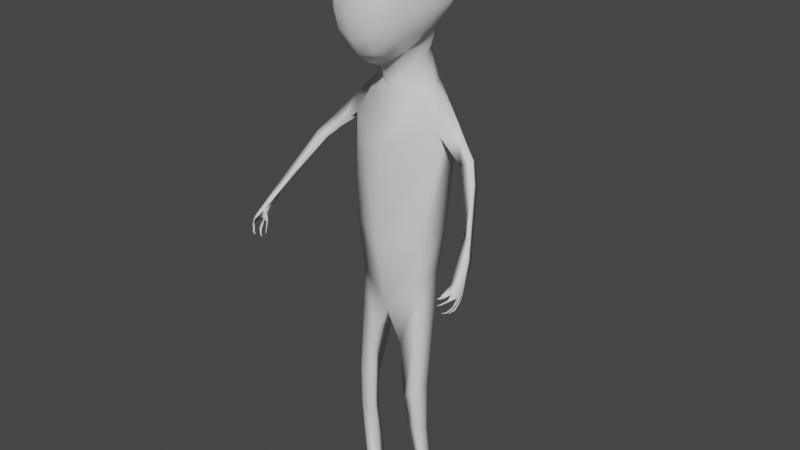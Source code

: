 # Source: Lowpolyface.blend  (saved by Blender 2.82.7; exported with 4.5.12 LTS)
import bpy
from mathutils import Matrix  # noqa: F401  (used for matrix-valued properties, if any)

bpy.ops.wm.read_factory_settings(use_empty=True)
scene = bpy.context.scene
scene.name = 'Scene'

# ---- collections
col_collection = bpy.data.collections.new('Collection'); scene.collection.children.link(col_collection)

# ---- world
world_world = bpy.data.worlds.new('World'); scene.world = world_world
world_world.use_nodes = True; world_world.node_tree.nodes.clear()
_N = world_world.node_tree.nodes; _L = world_world.node_tree.links
n0 = _N.new('ShaderNodeOutputWorld'); n0.name = 'World Output'; n0.location = (300, 300)
n1 = _N.new('ShaderNodeBackground'); n1.name = 'Background'; n1.location = (10, 300)
n1.inputs[0].default_value = (0.05088, 0.05088, 0.05088, 1.0)
_L.new(n1.outputs[0], n0.inputs[0])
n0.is_active_output = True
world_world.color = (0.05088, 0.05088, 0.05088)
world_world.use_sun_shadow = False
world_world.sun_shadow_jitter_overblur = 0.0

# ---- meshes
me_roundcube = bpy.data.meshes.new('Roundcube')
me_roundcube.from_pydata([(0.12, 0.05491, -0.0155), (0.0738, 0.07541, -0.04637), (0.0, 0.1107, -0.05381), (0.1295, 0.09154, 0.02328), (0.07876, 0.135, 0.01489), (0.0, 0.1613, 0.006401), (0.1347, 0.1192, 0.0865), (0.07959, 0.1658, 0.07778), (0.0, 0.1881, 0.07033), (0.1292, 0.1204, 0.1526), (0.07667, 0.1628, 0.1491), (0.0, 0.1794, 0.1445), (0.0, -0.1867, -0.1157), (0.04716, -0.1801, -0.1011), (0.0, -0.2223, -0.01343), (0.05498, -0.2124, -0.005311), (0.0, -0.2251, 0.03904), (0.05607, -0.2144, 0.04146), (0.0, -0.2193, 0.09156), (0.05702, -0.1883, 0.1382), (0.07866, -0.1696, -0.07066), (0.09251, -0.1324, -0.07017), (0.113, -0.06614, -0.0578), (0.1264, 0.002979, -0.02606), (0.0865, -0.1881, 0.01005), (0.1139, -0.1253, -0.00684), (0.1354, -0.05579, 0.003533), (0.1452, 0.02252, 0.02155), (0.08694, -0.1873, 0.05068), (0.1222, -0.1112, 0.06555), (0.1436, -0.03525, 0.07779), (0.1502, 0.04869, 0.08735), (0.08829, -0.1796, 0.08744), (0.1198, -0.09403, 0.1359), (0.1392, -0.01936, 0.1478), (0.1421, 0.05489, 0.1539), (0.05072, -0.1388, -0.1218), (0.0, -0.146, -0.1456), (0.0614, -0.06724, -0.1217), (0.0, -0.0939, -0.1664), (0.08871, 0.01126, -0.07119), (0.1193, 0.1058, 0.2002), (0.07376, 0.124, 0.2116), (0.0, 0.1327, 0.215), (0.121, 0.05307, 0.2084), (0.07621, 0.05551, 0.2499), (0.0, 0.06045, 0.2584), (0.1184, -0.009781, 0.207), (0.06927, -0.01624, 0.2476), (0.0, -0.01632, 0.2669), (0.1037, -0.0824, 0.1933), (0.06326, -0.09031, 0.2306), (0.0, -0.09194, 0.2466), (0.09007, -0.1335, 0.1771), (0.05687, -0.1504, 0.194), (0.0, -0.1544, 0.2027), (0.0, -0.2119, -0.06479), (0.05243, -0.2022, -0.04979), (0.08829, -0.176, -0.02426), (0.0, -0.1962, 0.1458), (0.05668, -0.2085, 0.08905), (0.09452, -0.1545, 0.1303), (0.05219, 0.0515, -0.1397), (0.0, 0.0798, -0.1369), (0.04961, -0.04706, -0.1764), (0.0, -0.0721, -0.2292), (0.06496, 0.005516, -0.1503), (0.07433, 0.06158, -0.2285), (0.0, 0.08623, -0.2357), (0.07386, -0.03669, -0.2332), (0.09638, 0.009714, -0.2251), (0.1391, 0.06311, -0.3457), (0.0, 0.1096, -0.3671), (0.1479, -0.03121, -0.3511), (0.0, -0.1065, -0.3938), (0.1819, 0.005169, -0.3146), (0.2336, 0.01544, -0.4166), (0.1176, 0.04452, -0.6461), (0.2194, -0.03076, -0.4171), (0.1208, -0.06858, -0.6542), (0.2492, -0.01939, -0.3921), (0.0, -0.1223, -0.6743), (0.0, 0.0921, -0.6459), (0.1044, 0.02705, -0.8003), (0.1031, -0.05937, -0.8192), (0.0, -0.08512, -0.9111), (0.0, 0.06153, -0.8525), (0.1106, 0.005786, -0.902), (0.1041, -0.06018, -0.9077), (0.04932, -0.07732, -1.023), (0.04957, -0.0006385, -1.02), (0.1196, -0.03825, -1.163), (0.105, -0.08103, -1.172), (0.05847, -0.07434, -1.208), (0.08041, -0.02465, -1.208), (0.0, -0.04719, -0.91), (0.0, 0.02536, -0.9556), (0.1235, -0.04273, -1.314), (0.1098, -0.07363, -1.314), (0.06849, -0.06307, -1.325), (0.08496, -0.02646, -1.323), (0.1188, -0.009415, -1.527), (0.1127, -0.04992, -1.544), (0.08715, -0.03154, -1.542), (0.08729, 0.003367, -1.533), (0.1197, -0.01635, -1.58), (0.08544, -0.01634, -1.59), (0.1173, -0.09262, -1.582), (0.0848, -0.09501, -1.592), (0.1028, -0.1217, -1.583), (0.07745, -0.1064, -1.586), (0.1063, -0.09842, -1.571), (0.08841, -0.08474, -1.567), (0.2717, -0.02694, -0.4679), (0.2442, -0.05409, -0.4414), (0.2801, -0.05588, -0.4342), (0.3484, -0.1499, -0.6131), (0.3434, -0.2268, -0.6464), (0.3494, -0.167, -0.5939), (0.3681, -0.2117, -0.6742), (0.3706, -0.2328, -0.6716), (0.3595, -0.2459, -0.6606), (0.3642, -0.2044, -0.6907), (0.3548, -0.2003, -0.684), (0.3568, -0.2133, -0.7115), (0.354, -0.2097, -0.712), (0.3621, -0.2339, -0.7112), (0.3609, -0.2284, -0.716), (0.3668, -0.246, -0.7002), (0.368, -0.2519, -0.6966), (0.3621, -0.2541, -0.677), (0.3583, -0.2601, -0.6735), (0.342, -0.2723, -0.6654), (0.3504, -0.2682, -0.6662), (0.356, -0.2401, -0.6673), (0.3546, -0.2533, -0.6739), (0.3654, -0.225, -0.676), (0.3621, -0.2251, -0.6766), (0.3636, -0.245, -0.6941), (0.3601, -0.2151, -0.6913), (0.3563, -0.2311, -0.7124), (0.356, -0.208, -0.6971), (0.3537, -0.2126, -0.7104), (0.3454, -0.2499, -0.6604), (0.342, -0.2681, -0.6631), (0.3021, -0.1155, -0.5378), (0.3357, -0.2793, -0.6692), (0.34, -0.2773, -0.6694), (0.3359, -0.2776, -0.6675), (0.3485, -0.2708, -0.6855), (0.3465, -0.2738, -0.6824), (0.3452, -0.2684, -0.6823), (0.3364, -0.2781, -0.6909), (0.3358, -0.2792, -0.6889), (0.3359, -0.2753, -0.688), (0.3578, -0.2619, -0.711), (0.3577, -0.2646, -0.7076), (0.3554, -0.2607, -0.7065), (0.346, -0.2686, -0.7141), (0.3458, -0.2699, -0.7117), (0.3453, -0.2672, -0.7113), (0.3501, -0.2444, -0.7218), (0.3493, -0.2402, -0.7247), (0.3466, -0.2422, -0.7211), (0.3394, -0.249, -0.7251), (0.3389, -0.2465, -0.7272), (0.3383, -0.2474, -0.7244), (0.351, -0.2202, -0.722), (0.35, -0.2175, -0.7227), (0.3498, -0.2183, -0.7198), (0.3476, -0.2256, -0.7271), (0.3465, -0.2237, -0.7274), (0.3467, -0.2234, -0.7253)], [(120, 136), (136, 137)], [(0, 1, 4, 3), (1, 2, 5, 4), (3, 4, 7, 6), (4, 5, 8, 7), (6, 7, 10, 9), (7, 8, 11, 10), (9, 10, 42, 41), (10, 11, 43, 42), (12, 13, 57, 56), (13, 20, 58, 57), (14, 15, 17, 16), (15, 24, 28, 17), (17, 28, 32, 60), (59, 19, 54, 55), (19, 61, 53, 54), (20, 21, 25, 58), (21, 22, 26, 25), (22, 23, 27, 26), (23, 0, 3, 27), (25, 26, 30, 29), (26, 27, 31, 30), (27, 3, 6, 31), (25, 29, 28, 24, 58), (29, 30, 34, 33), (30, 31, 35, 34), (31, 6, 9, 35), (61, 33, 50, 53), (33, 34, 47, 50), (34, 35, 44, 47), (35, 9, 41, 44), (20, 13, 36, 21), (13, 12, 37, 36), (21, 36, 38, 22), (36, 37, 39, 38), (22, 38, 40, 23), (23, 40, 1, 0), (41, 42, 45, 44), (42, 43, 46, 45), (44, 45, 48, 47), (45, 46, 49, 48), (47, 48, 51, 50), (48, 49, 52, 51), (50, 51, 54, 53), (51, 52, 55, 54), (16, 17, 60, 18), (15, 14, 56, 57), (24, 15, 57, 58), (18, 60, 19, 59), (29, 33, 61, 32, 28), (60, 32, 61, 19), (38, 39, 65, 64), (1, 40, 66, 62), (40, 38, 64, 66), (2, 1, 62, 63), (62, 66, 70, 67), (64, 65, 69), (66, 64, 69, 70), (63, 62, 67, 68), (67, 70, 75, 71), (69, 65, 74, 73), (70, 69, 73, 75), (68, 67, 71, 72), (71, 75, 80, 76), (73, 74, 81, 79), (75, 73, 78, 80), (72, 71, 77, 82), (71, 76, 78, 73), (71, 73, 79, 77), (77, 79, 84, 83), (82, 77, 83, 86), (79, 81, 85, 84), (83, 84, 88, 87), (86, 83, 87, 90), (84, 85, 89, 88), (87, 88, 92, 91), (90, 87, 91, 94), (88, 89, 93, 92), (85, 90, 89), (94, 93, 89, 90), (90, 85, 95, 96), (86, 90, 96), (94, 91, 97, 100), (91, 92, 98, 97), (92, 93, 99, 98), (93, 94, 100, 99), (97, 98, 102, 101), (98, 99, 103, 102), (99, 100, 104, 103), (100, 97, 101, 104), (104, 101, 105, 106), (106, 105, 107, 108), (102, 105, 101), (105, 102, 107), (104, 106, 103), (103, 106, 110, 112), (108, 107, 109, 110), (110, 109, 111, 112), (102, 111, 107), (110, 106, 108), (109, 107, 111), (112, 111, 102), (103, 112, 102), (78, 76, 113, 114), (76, 80, 115, 113), (80, 78, 114, 115), (113, 115, 118, 116), (118, 119, 116), (119, 122, 116), (120, 119, 118), (120, 118, 121), (118, 117, 121), (122, 123, 116), (117, 116, 123), (123, 122, 124, 125), (122, 119, 126, 127), (119, 120, 129, 128), (120, 121, 131, 130), (121, 117, 132, 133), (131, 135, 151, 150), (131, 121, 134, 135), (130, 135, 134, 120), (129, 120, 137, 138), (128, 138, 137, 119), (138, 128, 155, 157), (140, 139, 122, 127), (126, 119, 139, 140), (126, 140, 163, 161), (142, 141, 123, 125), (124, 122, 141, 142), (124, 142, 169, 167), (132, 117, 143, 144), (144, 133, 147, 148), (133, 144, 143, 121), (139, 141, 122), (137, 139, 119), (134, 137, 120), (134, 121, 143), (123, 141, 139, 137, 134, 143, 117), (118, 145, 117), (117, 145, 116), (114, 113, 145), (115, 114, 145), (118, 115, 145), (116, 145, 113), (147, 146, 148), (132, 144, 148, 146), (133, 132, 146, 147), (150, 151, 154, 153), (135, 130, 149, 151), (130, 131, 150, 149), (152, 153, 154), (151, 149, 152, 154), (149, 150, 153, 152), (157, 155, 158, 160), (129, 138, 157, 156), (128, 129, 156, 155), (158, 159, 160), (156, 157, 160, 159), (155, 156, 159, 158), (161, 163, 166, 164), (140, 127, 162, 163), (127, 126, 161, 162), (165, 164, 166), (163, 162, 165, 166), (162, 161, 164, 165), (167, 169, 172, 170), (142, 125, 168, 169), (125, 124, 167, 168), (171, 170, 172), (169, 168, 171, 172), (168, 167, 170, 171)])
me_roundcube.polygons.foreach_set('use_smooth', [True] * 171)
_ca = me_roundcube.color_attributes.new('Col', 'BYTE_COLOR', 'CORNER')
_ca.data.foreach_set('color', [1.0, 1.0, 1.0, 1.0, 1.0, 1.0, 1.0, 1.0, 1.0, 1.0, 1.0, 1.0, 1.0, 1.0, 1.0, 1.0, 1.0, 1.0, 1.0, 1.0, 1.0, 1.0, 1.0, 1.0, 1.0, 1.0, 1.0, 1.0, 1.0, 1.0, 1.0, 1.0, 1.0, 1.0, 1.0, 1.0, 1.0, 1.0, 1.0, 1.0, 1.0, 1.0, 1.0, 1.0, 1.0, 1.0, 1.0, 1.0, 1.0, 1.0, 1.0, 1.0, 1.0, 1.0, 1.0, 1.0, 1.0, 1.0, 1.0, 1.0, 1.0, 1.0, 1.0, 1.0, 1.0, 1.0, 1.0, 1.0, 1.0, 1.0, 1.0, 1.0, 1.0, 1.0, 1.0, 1.0, 1.0, 1.0, 1.0, 1.0, 1.0, 1.0, 1.0, 1.0, 1.0, 1.0, 1.0, 1.0, 1.0, 1.0, 1.0, 1.0, 1.0, 1.0, 1.0, 1.0, 1.0, 1.0, 1.0, 1.0, 1.0, 1.0, 1.0, 1.0, 1.0, 1.0, 1.0, 1.0, 1.0, 1.0, 1.0, 1.0, 1.0, 1.0, 1.0, 1.0, 1.0, 1.0, 1.0, 1.0, 1.0, 1.0, 1.0, 1.0, 1.0, 1.0, 1.0, 1.0, 1.0, 1.0, 1.0, 1.0, 1.0, 1.0, 1.0, 1.0, 1.0, 1.0, 1.0, 1.0, 1.0, 1.0, 1.0, 1.0, 1.0, 1.0, 1.0, 1.0, 1.0, 1.0, 1.0, 1.0, 1.0, 1.0, 1.0, 1.0, 1.0, 1.0, 1.0, 1.0, 1.0, 1.0, 1.0, 1.0, 1.0, 1.0, 1.0, 1.0, 1.0, 1.0, 1.0, 1.0, 1.0, 1.0, 1.0, 1.0, 1.0, 1.0, 1.0, 1.0, 1.0, 1.0, 1.0, 1.0, 1.0, 1.0, 1.0, 1.0, 1.0, 1.0, 1.0, 1.0, 1.0, 1.0, 1.0, 1.0, 1.0, 1.0, 1.0, 1.0, 1.0, 1.0, 1.0, 1.0, 1.0, 1.0, 1.0, 1.0, 1.0, 1.0, 1.0, 1.0, 1.0, 1.0, 1.0, 1.0, 1.0, 1.0, 1.0, 1.0, 1.0, 1.0, 1.0, 1.0, 1.0, 1.0, 1.0, 1.0, 1.0, 1.0, 1.0, 1.0, 1.0, 1.0, 1.0, 1.0, 1.0, 1.0, 1.0, 1.0, 1.0, 1.0, 1.0, 1.0, 1.0, 1.0, 1.0, 1.0, 1.0, 1.0, 1.0, 1.0, 1.0, 1.0, 1.0, 1.0, 1.0, 1.0, 1.0, 1.0, 1.0, 1.0, 1.0, 1.0, 1.0, 1.0, 1.0, 1.0, 1.0, 1.0, 1.0, 1.0, 1.0, 1.0, 1.0, 1.0, 1.0, 1.0, 1.0, 1.0, 1.0, 1.0, 1.0, 1.0, 1.0, 1.0, 1.0, 1.0, 1.0, 1.0, 1.0, 1.0, 1.0, 1.0, 1.0, 1.0, 1.0, 1.0, 1.0, 1.0, 1.0, 1.0, 1.0, 1.0, 1.0, 1.0, 1.0, 1.0, 1.0, 1.0, 1.0, 1.0, 1.0, 1.0, 1.0, 1.0, 1.0, 1.0, 1.0, 1.0, 1.0, 1.0, 1.0, 1.0, 1.0, 1.0, 1.0, 1.0, 1.0, 1.0, 1.0, 1.0, 1.0, 1.0, 1.0, 1.0, 1.0, 1.0, 1.0, 1.0, 1.0, 1.0, 1.0, 1.0, 1.0, 1.0, 1.0, 1.0, 1.0, 1.0, 1.0, 1.0, 1.0, 1.0, 1.0, 1.0, 1.0, 1.0, 1.0, 1.0, 1.0, 1.0, 1.0, 1.0, 1.0, 1.0, 1.0, 1.0, 1.0, 1.0, 1.0, 1.0, 1.0, 1.0, 1.0, 1.0, 1.0, 1.0, 1.0, 1.0, 1.0, 1.0, 1.0, 1.0, 1.0, 1.0, 1.0, 1.0, 1.0, 1.0, 1.0, 1.0, 1.0, 1.0, 1.0, 1.0, 1.0, 1.0, 1.0, 1.0, 1.0, 1.0, 1.0, 1.0, 1.0, 1.0, 1.0, 1.0, 1.0, 1.0, 1.0, 1.0, 1.0, 1.0, 1.0, 1.0, 1.0, 1.0, 1.0, 1.0, 1.0, 1.0, 1.0, 1.0, 1.0, 1.0, 1.0, 1.0, 1.0, 1.0, 1.0, 1.0, 1.0, 1.0, 1.0, 1.0, 1.0, 1.0, 1.0, 1.0, 1.0, 1.0, 1.0, 1.0, 1.0, 1.0, 1.0, 1.0, 1.0, 1.0, 1.0, 1.0, 1.0, 1.0, 1.0, 1.0, 1.0, 1.0, 1.0, 1.0, 1.0, 1.0, 1.0, 1.0, 1.0, 1.0, 1.0, 1.0, 1.0, 1.0, 1.0, 1.0, 1.0, 1.0, 1.0, 1.0, 1.0, 1.0, 1.0, 1.0, 1.0, 1.0, 1.0, 1.0, 1.0, 1.0, 1.0, 1.0, 1.0, 1.0, 1.0, 1.0, 1.0, 1.0, 1.0, 1.0, 1.0, 1.0, 1.0, 1.0, 1.0, 1.0, 1.0, 1.0, 1.0, 1.0, 1.0, 1.0, 1.0, 1.0, 1.0, 1.0, 1.0, 1.0, 1.0, 1.0, 1.0, 1.0, 1.0, 1.0, 1.0, 1.0, 1.0, 1.0, 1.0, 1.0, 1.0, 1.0, 1.0, 1.0, 1.0, 1.0, 1.0, 1.0, 1.0, 1.0, 1.0, 1.0, 1.0, 1.0, 1.0, 1.0, 1.0, 1.0, 1.0, 1.0, 1.0, 1.0, 1.0, 1.0, 1.0, 1.0, 1.0, 1.0, 1.0, 1.0, 1.0, 1.0, 1.0, 1.0, 1.0, 1.0, 1.0, 1.0, 1.0, 1.0, 1.0, 1.0, 1.0, 1.0, 1.0, 1.0, 1.0, 1.0, 1.0, 1.0, 1.0, 1.0, 1.0, 1.0, 1.0, 1.0, 1.0, 1.0, 1.0, 1.0, 1.0, 1.0, 1.0, 1.0, 1.0, 1.0, 1.0, 1.0, 1.0, 1.0, 1.0, 1.0, 1.0, 1.0, 1.0, 1.0, 1.0, 1.0, 1.0, 1.0, 1.0, 1.0, 1.0, 1.0, 1.0, 1.0, 1.0, 1.0, 1.0, 1.0, 1.0, 1.0, 1.0, 1.0, 1.0, 1.0, 1.0, 1.0, 1.0, 1.0, 1.0, 1.0, 1.0, 1.0, 1.0, 1.0, 1.0, 1.0, 1.0, 1.0, 1.0, 1.0, 1.0, 1.0, 1.0, 1.0, 1.0, 1.0, 1.0, 1.0, 1.0, 1.0, 1.0, 1.0, 1.0, 1.0, 1.0, 1.0, 1.0, 1.0, 1.0, 1.0, 1.0, 1.0, 1.0, 1.0, 1.0, 1.0, 1.0, 1.0, 1.0, 1.0, 1.0, 1.0, 1.0, 1.0, 1.0, 1.0, 1.0, 1.0, 1.0, 1.0, 1.0, 1.0, 1.0, 1.0, 1.0, 1.0, 1.0, 1.0, 1.0, 1.0, 1.0, 1.0, 1.0, 1.0, 1.0, 1.0, 1.0, 1.0, 1.0, 1.0, 1.0, 1.0, 1.0, 1.0, 1.0, 1.0, 1.0, 1.0, 1.0, 1.0, 1.0, 1.0, 1.0, 1.0, 1.0, 1.0, 1.0, 1.0, 1.0, 1.0, 1.0, 1.0, 1.0, 1.0, 1.0, 1.0, 1.0, 1.0, 1.0, 1.0, 1.0, 1.0, 1.0, 1.0, 1.0, 1.0, 1.0, 1.0, 1.0, 1.0, 1.0, 1.0, 1.0, 1.0, 1.0, 1.0, 1.0, 1.0, 1.0, 1.0, 1.0, 1.0, 1.0, 1.0, 1.0, 1.0, 1.0, 1.0, 1.0, 1.0, 1.0, 1.0, 1.0, 1.0, 1.0, 1.0, 1.0, 1.0, 1.0, 1.0, 1.0, 1.0, 1.0, 1.0, 1.0, 1.0, 1.0, 1.0, 1.0, 1.0, 1.0, 1.0, 1.0, 1.0, 1.0, 1.0, 1.0, 1.0, 1.0, 1.0, 1.0, 1.0, 1.0, 1.0, 1.0, 1.0, 1.0, 1.0, 1.0, 1.0, 1.0, 1.0, 1.0, 1.0, 1.0, 1.0, 1.0, 1.0, 1.0, 1.0, 1.0, 1.0, 1.0, 1.0, 1.0, 1.0, 1.0, 1.0, 1.0, 1.0, 1.0, 1.0, 1.0, 1.0, 1.0, 1.0, 1.0, 1.0, 1.0, 1.0, 1.0, 1.0, 1.0, 1.0, 1.0, 1.0, 1.0, 1.0, 1.0, 1.0, 1.0, 1.0, 1.0, 1.0, 1.0, 1.0, 1.0, 1.0, 1.0, 1.0, 1.0, 1.0, 1.0, 1.0, 1.0, 1.0, 1.0, 1.0, 1.0, 1.0, 1.0, 1.0, 1.0, 1.0, 1.0, 1.0, 1.0, 1.0, 1.0, 1.0, 1.0, 1.0, 1.0, 1.0, 1.0, 1.0, 1.0, 1.0, 1.0, 1.0, 1.0, 1.0, 1.0, 1.0, 1.0, 1.0, 1.0, 1.0, 1.0, 1.0, 1.0, 1.0, 1.0, 1.0, 1.0, 1.0, 1.0, 1.0, 1.0, 1.0, 1.0, 1.0, 1.0, 1.0, 1.0, 1.0, 1.0, 1.0, 1.0, 1.0, 1.0, 1.0, 1.0, 1.0, 1.0, 1.0, 1.0, 1.0, 1.0, 1.0, 1.0, 1.0, 1.0, 1.0, 1.0, 1.0, 1.0, 1.0, 1.0, 1.0, 1.0, 1.0, 1.0, 1.0, 1.0, 1.0, 1.0, 1.0, 1.0, 1.0, 1.0, 1.0, 1.0, 1.0, 1.0, 1.0, 1.0, 1.0, 1.0, 1.0, 1.0, 1.0, 1.0, 1.0, 1.0, 1.0, 1.0, 1.0, 1.0, 1.0, 1.0, 1.0, 1.0, 1.0, 1.0, 1.0, 1.0, 1.0, 1.0, 1.0, 1.0, 1.0, 1.0, 1.0, 1.0, 1.0, 1.0, 1.0, 1.0, 1.0, 1.0, 1.0, 1.0, 1.0, 1.0, 1.0, 1.0, 1.0, 1.0, 1.0, 1.0, 1.0, 1.0, 1.0, 1.0, 1.0, 1.0, 1.0, 1.0, 1.0, 1.0, 1.0, 1.0, 1.0, 1.0, 1.0, 1.0, 1.0, 1.0, 1.0, 1.0, 1.0, 1.0, 1.0, 1.0, 1.0, 1.0, 1.0, 1.0, 1.0, 1.0, 1.0, 1.0, 1.0, 1.0, 1.0, 1.0, 1.0, 1.0, 1.0, 1.0, 1.0, 1.0, 1.0, 1.0, 1.0, 1.0, 1.0, 1.0, 1.0, 1.0, 1.0, 1.0, 1.0, 1.0, 1.0, 1.0, 1.0, 1.0, 1.0, 1.0, 1.0, 1.0, 1.0, 1.0, 1.0, 1.0, 1.0, 1.0, 1.0, 1.0, 1.0, 1.0, 1.0, 1.0, 1.0, 1.0, 1.0, 1.0, 1.0, 1.0, 1.0, 1.0, 1.0, 1.0, 1.0, 1.0, 1.0, 1.0, 1.0, 1.0, 1.0, 1.0, 1.0, 1.0, 1.0, 1.0, 1.0, 1.0, 1.0, 1.0, 1.0, 1.0, 1.0, 1.0, 1.0, 1.0, 1.0, 1.0, 1.0, 1.0, 1.0, 1.0, 1.0, 1.0, 1.0, 1.0, 1.0, 1.0, 1.0, 1.0, 1.0, 1.0, 1.0, 1.0, 1.0, 1.0, 1.0, 1.0, 1.0, 1.0, 1.0, 1.0, 1.0, 1.0, 1.0, 1.0, 1.0, 1.0, 1.0, 1.0, 1.0, 1.0, 1.0, 1.0, 1.0, 1.0, 1.0, 1.0, 1.0, 1.0, 1.0, 1.0, 1.0, 1.0, 1.0, 1.0, 1.0, 1.0, 1.0, 1.0, 1.0, 1.0, 1.0, 1.0, 1.0, 1.0, 1.0, 1.0, 1.0, 1.0, 1.0, 1.0, 1.0, 1.0, 1.0, 1.0, 1.0, 1.0, 1.0, 1.0, 1.0, 1.0, 1.0, 1.0, 1.0, 1.0, 1.0, 1.0, 1.0, 1.0, 1.0, 1.0, 1.0, 1.0, 1.0, 1.0, 1.0, 1.0, 1.0, 1.0, 1.0, 1.0, 1.0, 1.0, 1.0, 1.0, 1.0, 1.0, 1.0, 1.0, 1.0, 1.0, 1.0, 1.0, 1.0, 1.0, 1.0, 1.0, 1.0, 1.0, 1.0, 1.0, 1.0, 1.0, 1.0, 1.0, 1.0, 1.0, 1.0, 1.0, 1.0, 1.0, 1.0, 1.0, 1.0, 1.0, 1.0, 1.0, 1.0, 1.0, 1.0, 1.0, 1.0, 1.0, 1.0, 1.0, 1.0, 1.0, 1.0, 1.0, 1.0, 1.0, 1.0, 1.0, 1.0, 1.0, 1.0, 1.0, 1.0, 1.0, 1.0, 1.0, 1.0, 1.0, 1.0, 1.0, 1.0, 1.0, 1.0, 1.0, 1.0, 1.0, 1.0, 1.0, 1.0, 1.0, 1.0, 1.0, 1.0, 1.0, 1.0, 1.0, 1.0, 1.0, 1.0, 1.0, 1.0, 1.0, 1.0, 1.0, 1.0, 1.0, 1.0, 1.0, 1.0, 1.0, 1.0, 1.0, 1.0, 1.0, 1.0, 1.0, 1.0, 1.0, 1.0, 1.0, 1.0, 1.0, 1.0, 1.0, 1.0, 1.0, 1.0, 1.0, 1.0, 1.0, 1.0, 1.0, 1.0, 1.0, 1.0, 1.0, 1.0, 1.0, 1.0, 1.0, 1.0, 1.0, 1.0, 1.0, 1.0, 1.0, 1.0, 1.0, 1.0, 1.0, 1.0, 1.0, 1.0, 1.0, 1.0, 1.0, 1.0, 1.0, 1.0, 1.0, 1.0, 1.0, 1.0, 1.0, 1.0, 1.0, 1.0, 1.0, 1.0, 1.0, 1.0, 1.0, 1.0, 1.0, 1.0, 1.0, 1.0, 1.0, 1.0, 1.0, 1.0, 1.0, 1.0, 1.0, 1.0, 1.0, 1.0, 1.0, 1.0, 1.0, 1.0, 1.0, 1.0, 1.0, 1.0, 1.0, 1.0, 1.0, 1.0, 1.0, 1.0, 1.0, 1.0, 1.0, 1.0, 1.0, 1.0, 1.0, 1.0, 1.0, 1.0, 1.0, 1.0, 1.0, 1.0, 1.0, 1.0, 1.0, 1.0, 1.0, 1.0, 1.0, 1.0, 1.0, 1.0, 1.0, 1.0, 1.0, 1.0, 1.0, 1.0, 1.0, 1.0, 1.0, 1.0, 1.0, 1.0, 1.0, 1.0, 1.0, 1.0, 1.0, 1.0, 1.0, 1.0, 1.0, 1.0, 1.0, 1.0, 1.0, 1.0, 1.0, 1.0, 1.0, 1.0, 1.0, 1.0, 1.0, 1.0, 1.0, 1.0, 1.0, 1.0, 1.0, 1.0, 1.0, 1.0, 1.0, 1.0, 1.0, 1.0, 1.0, 1.0, 1.0, 1.0, 1.0, 1.0, 1.0, 1.0, 1.0, 1.0, 1.0, 1.0, 1.0, 1.0, 1.0, 1.0, 1.0, 1.0, 1.0, 1.0, 1.0, 1.0, 1.0, 1.0, 1.0, 1.0, 1.0, 1.0, 1.0, 1.0, 1.0, 1.0, 1.0, 1.0, 1.0, 1.0, 1.0, 1.0, 1.0, 1.0, 1.0, 1.0, 1.0, 1.0, 1.0, 1.0, 1.0, 1.0, 1.0, 1.0, 1.0, 1.0, 1.0, 1.0, 1.0, 1.0, 1.0, 1.0, 1.0, 1.0, 1.0, 1.0, 1.0, 1.0, 1.0, 1.0, 1.0, 1.0, 1.0, 1.0, 1.0, 1.0, 1.0, 1.0, 1.0, 1.0, 1.0, 1.0, 1.0, 1.0, 1.0, 1.0, 1.0, 1.0, 1.0, 1.0, 1.0, 1.0, 1.0, 1.0, 1.0, 1.0, 1.0, 1.0, 1.0, 1.0, 1.0, 1.0, 1.0, 1.0, 1.0, 1.0, 1.0, 1.0, 1.0, 1.0, 1.0, 1.0, 1.0, 1.0, 1.0, 1.0, 1.0, 1.0, 1.0, 1.0, 1.0, 1.0, 1.0, 1.0, 1.0, 1.0, 1.0, 1.0, 1.0, 1.0, 1.0, 1.0, 1.0, 1.0, 1.0, 1.0, 1.0, 1.0, 1.0, 1.0, 1.0, 1.0, 1.0, 1.0, 1.0, 1.0, 1.0, 1.0, 1.0, 1.0, 1.0, 1.0, 1.0, 1.0, 1.0, 1.0, 1.0, 1.0, 1.0, 1.0, 1.0, 1.0, 1.0, 1.0, 1.0, 1.0, 1.0, 1.0, 1.0, 1.0, 1.0, 1.0, 1.0, 1.0, 1.0, 1.0, 1.0, 1.0, 1.0, 1.0, 1.0, 1.0, 1.0, 1.0, 1.0, 1.0, 1.0, 1.0, 1.0, 1.0, 1.0, 1.0, 1.0, 1.0, 1.0, 1.0, 1.0, 1.0, 1.0, 1.0, 1.0, 1.0, 1.0, 1.0, 1.0, 1.0, 1.0, 1.0, 1.0, 1.0, 1.0, 1.0, 1.0, 1.0, 1.0, 1.0, 1.0, 1.0, 1.0, 1.0, 1.0, 1.0, 1.0, 1.0, 1.0, 1.0, 1.0, 1.0, 1.0, 1.0, 1.0, 1.0, 1.0, 1.0, 1.0, 1.0, 1.0, 1.0, 1.0, 1.0, 1.0, 1.0, 1.0, 1.0, 1.0, 1.0, 1.0, 1.0, 1.0, 1.0, 1.0, 1.0, 1.0, 1.0, 1.0, 1.0, 1.0, 1.0, 1.0, 1.0, 1.0, 1.0, 1.0, 1.0, 1.0, 1.0, 1.0, 1.0, 1.0, 1.0, 1.0, 1.0, 1.0, 1.0, 1.0, 1.0, 1.0, 1.0, 1.0, 1.0, 1.0, 1.0, 1.0, 1.0, 1.0, 1.0, 1.0, 1.0, 1.0, 1.0, 1.0, 1.0, 1.0, 1.0, 1.0, 1.0, 1.0, 1.0, 1.0, 1.0, 1.0, 1.0, 1.0, 1.0, 1.0, 1.0, 1.0, 1.0, 1.0, 1.0, 1.0, 1.0, 1.0, 1.0, 1.0, 1.0, 1.0, 1.0, 1.0, 1.0, 1.0, 1.0, 1.0, 1.0, 1.0, 1.0, 1.0, 1.0, 1.0, 1.0, 1.0, 1.0, 1.0, 1.0, 1.0, 1.0, 1.0, 1.0, 1.0, 1.0, 1.0, 1.0, 1.0, 1.0, 1.0, 1.0, 1.0, 1.0, 1.0, 1.0, 1.0, 1.0, 1.0, 1.0, 1.0, 1.0, 1.0, 1.0, 1.0, 1.0, 1.0, 1.0, 1.0, 1.0, 1.0, 1.0, 1.0, 1.0, 1.0, 1.0, 1.0, 1.0, 1.0, 1.0, 1.0, 1.0, 1.0, 1.0, 1.0, 1.0, 1.0, 1.0, 1.0, 1.0, 1.0, 1.0, 1.0, 1.0, 1.0, 1.0, 1.0, 1.0, 1.0, 1.0, 1.0, 1.0, 1.0, 1.0, 1.0, 1.0, 1.0, 1.0, 1.0, 1.0, 1.0, 1.0, 1.0, 1.0, 1.0, 1.0, 1.0, 1.0, 1.0, 1.0, 1.0, 1.0, 1.0, 1.0, 1.0, 1.0, 1.0, 1.0, 1.0, 1.0, 1.0, 1.0, 1.0, 1.0, 1.0, 1.0, 1.0, 1.0, 1.0, 1.0, 1.0, 1.0, 1.0, 1.0, 1.0, 1.0, 1.0, 1.0, 1.0, 1.0, 1.0, 1.0, 1.0, 1.0, 1.0, 1.0, 1.0, 1.0, 1.0, 1.0, 1.0, 1.0, 1.0, 1.0, 1.0, 1.0, 1.0, 1.0, 1.0, 1.0, 1.0, 1.0, 1.0, 1.0, 1.0, 1.0, 1.0, 1.0, 1.0, 1.0, 1.0, 1.0, 1.0, 1.0, 1.0, 1.0, 1.0, 1.0, 1.0, 1.0, 1.0, 1.0, 1.0, 1.0, 1.0, 1.0, 1.0, 1.0, 1.0, 1.0, 1.0, 1.0, 1.0, 1.0, 1.0, 1.0, 1.0, 1.0, 1.0, 1.0, 1.0, 1.0, 1.0, 1.0, 1.0, 1.0, 1.0, 1.0, 1.0, 1.0, 1.0, 1.0, 1.0, 1.0, 1.0, 1.0, 1.0, 1.0, 1.0, 1.0, 1.0, 1.0, 1.0, 1.0, 1.0, 1.0, 1.0, 1.0, 1.0, 1.0, 1.0, 1.0, 1.0, 1.0, 1.0, 1.0, 1.0, 1.0, 1.0, 1.0, 1.0, 1.0, 1.0, 1.0, 1.0, 1.0, 1.0, 1.0, 1.0, 1.0, 1.0, 1.0, 1.0, 1.0, 1.0, 1.0, 1.0, 1.0, 1.0, 1.0, 1.0, 1.0, 1.0, 1.0, 1.0, 1.0, 1.0, 1.0, 1.0, 1.0, 1.0, 1.0, 1.0, 1.0, 1.0, 1.0, 1.0, 1.0, 1.0, 1.0, 1.0, 1.0, 1.0, 1.0, 1.0, 1.0, 1.0, 1.0, 1.0, 1.0, 1.0, 1.0, 1.0, 1.0, 1.0, 1.0, 1.0, 1.0, 1.0, 1.0, 1.0, 1.0, 1.0, 1.0, 1.0, 1.0, 1.0, 1.0, 1.0, 1.0, 1.0, 1.0, 1.0, 1.0, 1.0, 1.0, 1.0, 1.0, 1.0, 1.0, 1.0, 1.0, 1.0, 1.0, 1.0, 1.0, 1.0, 1.0, 1.0, 1.0, 1.0, 1.0, 1.0, 1.0, 1.0, 1.0, 1.0, 1.0, 1.0, 1.0, 1.0, 1.0, 1.0, 1.0, 1.0, 1.0, 1.0, 1.0, 1.0, 1.0, 1.0, 1.0, 1.0, 1.0, 1.0, 1.0, 1.0, 1.0, 1.0, 1.0, 1.0, 1.0, 1.0, 1.0, 1.0, 1.0, 1.0, 1.0, 1.0, 1.0, 1.0, 1.0, 1.0, 1.0, 1.0, 1.0, 1.0, 1.0, 1.0, 1.0, 1.0, 1.0, 1.0, 1.0, 1.0, 1.0, 1.0, 1.0, 1.0, 1.0, 1.0, 1.0, 1.0, 1.0, 1.0, 1.0, 1.0, 1.0, 1.0, 1.0, 1.0, 1.0, 1.0, 1.0, 1.0, 1.0, 1.0, 1.0, 1.0, 1.0, 1.0, 1.0, 1.0, 1.0, 1.0, 1.0, 1.0, 1.0, 1.0, 1.0, 1.0, 1.0, 1.0, 1.0, 1.0, 1.0, 1.0, 1.0, 1.0, 1.0, 1.0, 1.0, 1.0, 1.0, 1.0, 1.0, 1.0, 1.0, 1.0, 1.0, 1.0, 1.0, 1.0, 1.0, 1.0, 1.0, 1.0, 1.0, 1.0, 1.0, 1.0, 1.0, 1.0, 1.0, 1.0, 1.0, 1.0, 1.0, 1.0, 1.0, 1.0, 1.0, 1.0, 1.0, 1.0, 1.0, 1.0, 1.0, 1.0, 1.0, 1.0, 1.0, 1.0, 1.0, 1.0, 1.0, 1.0, 1.0, 1.0, 1.0, 1.0, 1.0, 1.0, 1.0, 1.0, 1.0, 1.0, 1.0, 1.0, 1.0, 1.0, 1.0, 1.0, 1.0, 1.0, 1.0, 1.0, 1.0, 1.0, 1.0, 1.0, 1.0, 1.0, 1.0, 1.0, 1.0, 1.0, 1.0, 1.0, 1.0, 1.0, 1.0, 1.0, 1.0, 1.0, 1.0, 1.0, 1.0, 1.0, 1.0, 1.0, 1.0, 1.0, 1.0, 1.0, 1.0, 1.0, 1.0, 1.0, 1.0, 1.0, 1.0, 1.0, 1.0, 1.0, 1.0, 1.0, 1.0, 1.0, 1.0, 1.0, 1.0, 1.0, 1.0, 1.0, 1.0, 1.0, 1.0, 1.0, 1.0, 1.0, 1.0, 1.0, 1.0, 1.0, 1.0, 1.0, 1.0, 1.0, 1.0, 1.0, 1.0, 1.0, 1.0, 1.0, 1.0, 1.0, 1.0, 1.0, 1.0, 1.0, 1.0, 1.0, 1.0, 1.0, 1.0, 1.0, 1.0, 1.0, 1.0, 1.0, 1.0, 1.0, 1.0, 1.0, 1.0, 1.0, 1.0, 1.0, 1.0, 1.0, 1.0, 1.0, 1.0, 1.0, 1.0, 1.0, 1.0, 1.0, 1.0, 1.0, 1.0, 1.0, 1.0, 1.0, 1.0, 1.0, 1.0, 1.0, 1.0, 1.0, 1.0, 1.0, 1.0, 1.0, 1.0, 1.0, 1.0, 1.0, 1.0, 1.0, 1.0, 1.0, 1.0, 1.0, 1.0, 1.0, 1.0, 1.0, 1.0, 1.0, 1.0, 1.0, 1.0, 1.0, 1.0, 1.0, 1.0, 1.0, 1.0, 1.0, 1.0, 1.0, 1.0, 1.0, 1.0, 1.0, 1.0, 1.0, 1.0, 1.0, 1.0, 1.0, 1.0, 1.0, 1.0, 1.0, 1.0, 1.0, 1.0, 1.0, 1.0, 1.0, 1.0, 1.0, 1.0, 1.0, 1.0, 1.0, 1.0, 1.0, 1.0, 1.0, 1.0, 1.0, 1.0, 1.0, 1.0, 1.0, 1.0, 1.0, 1.0, 1.0, 1.0, 1.0, 1.0, 1.0, 1.0, 1.0, 1.0, 1.0, 1.0, 1.0, 1.0, 1.0, 1.0, 1.0, 1.0, 1.0, 1.0, 1.0, 1.0, 1.0, 1.0, 1.0, 1.0, 1.0, 1.0, 1.0, 1.0, 1.0, 1.0, 1.0, 1.0, 1.0, 1.0, 1.0, 1.0, 1.0, 1.0, 1.0, 1.0, 1.0, 1.0, 1.0, 1.0, 1.0, 1.0, 1.0, 1.0, 1.0, 1.0, 1.0, 1.0, 1.0, 1.0, 1.0, 1.0, 1.0, 1.0, 1.0, 1.0, 1.0, 1.0, 1.0, 1.0, 1.0, 1.0, 1.0, 1.0, 1.0, 1.0, 1.0, 1.0, 1.0, 1.0, 1.0, 1.0, 1.0, 1.0, 1.0, 1.0, 1.0, 1.0, 1.0, 1.0, 1.0, 1.0, 1.0, 1.0, 1.0, 1.0, 1.0, 1.0, 1.0, 1.0, 1.0, 1.0, 1.0, 1.0, 1.0, 1.0, 1.0, 1.0, 1.0, 1.0, 1.0, 1.0, 1.0, 1.0, 1.0, 1.0, 1.0, 1.0, 1.0, 1.0, 1.0, 1.0, 1.0, 1.0, 1.0, 1.0, 1.0, 1.0, 1.0, 1.0, 1.0, 1.0, 1.0, 1.0, 1.0, 1.0, 1.0, 1.0, 1.0, 1.0, 1.0, 1.0, 1.0, 1.0, 1.0, 1.0, 1.0, 1.0, 1.0, 1.0, 1.0, 1.0, 1.0, 1.0, 1.0, 1.0, 1.0, 1.0, 1.0, 1.0, 1.0, 1.0, 1.0, 1.0, 1.0, 1.0, 1.0, 1.0, 1.0, 1.0, 1.0, 1.0, 1.0, 1.0, 1.0, 1.0, 1.0, 1.0, 1.0, 1.0, 1.0, 1.0, 1.0, 1.0, 1.0, 1.0, 1.0, 1.0, 1.0, 1.0, 1.0, 1.0, 1.0, 1.0, 1.0, 1.0, 1.0, 1.0, 1.0, 1.0, 1.0, 1.0])
me_roundcube.use_remesh_fix_poles = True
me_roundcube.use_remesh_preserve_attributes = False
me_roundcube.use_mirror_vertex_groups = False
me_roundcube.update()
arm_armature = bpy.data.armatures.new('Armature')  # bones are not reproduced

# ---- objects
ob_roundcube = bpy.data.objects.new('Roundcube', me_roundcube)
ob_armature = bpy.data.objects.new('Armature', arm_armature)

# ---- transforms, parenting, visibility, modifiers, constraints
ob_roundcube.parent = ob_armature
ob_roundcube.location = (0.0, -7.339e-08, 0.0)
ob_roundcube.lineart.crease_threshold = 0.0
_vg = ob_roundcube.vertex_groups.new(name='Hip')
for _i, _w in zip([74, 77, 79, 81, 83, 84, 85, 86, 87, 90, 95, 96], [0.09557, 0.008518, 0.112, 0.5954, 0.1123, 0.09922, 0.6523, 0.8511, 0.02465, 0.02543, 0.4677, 0.6387]): _vg.add([_i], _w, 'REPLACE')
_vg = ob_roundcube.vertex_groups.new(name='Stomach')
for _i, _w in zip([72, 74, 77, 79, 81, 82, 83, 84], [0.03038, 0.03172, 0.842, 0.6871, 0.2306, 0.9185, 0.1101, 0.06249]): _vg.add([_i], _w, 'REPLACE')
_vg = ob_roundcube.vertex_groups.new(name='Chest')
for _i, _w in zip([2, 62, 63, 65, 67, 68, 71, 72, 73, 74, 81, 82], [0.02012, 0.008224, 0.1188, 0.05516, 0.04135, 0.7434, 0.01966, 0.845, 0.01121, 0.5332, 0.07686, 0.01177]): _vg.add([_i], _w, 'REPLACE')
_vg = ob_roundcube.vertex_groups.new(name='Neck')
for _i, _w in zip([12, 13, 14, 15, 20, 21, 22, 23, 24, 25, 26, 36, 37, 38, 39, 40, 56, 57, 58, 62, 63, 64, 65, 66, 69, 70], [0.09116, 0.07746, 0.02424, 0.01266, 0.06021, 0.06688, 0.06568, 0.0388, 0.002808, 0.01239, 0.004494, 0.1169, 0.1463, 0.2137, 0.2476, 0.1148, 0.05743, 0.04393, 0.02263, 0.1482, 0.05693, 0.5222, 0.1601, 0.5583, 0.06923, 0.02156]): _vg.add([_i], _w, 'REPLACE')
_vg = ob_roundcube.vertex_groups.new(name='Head')
for _i, _w in zip([0, 1, 2, 3, 4, 5, 6, 7, 8, 9, 10, 11, 12, 13, 14, 15, 16, 17, 18, 19, 20, 21, 22, 23, 24, 25, 26, 27, 28, 29, 30, 31, 32, 33, 34, 35, 36, 37, 38, 39, 40, 41, 42, 43, 44, 45, 46, 47, 48, 49, 50, 51, 52, 53, 54, 55, 56, 57, 58, 59, 60, 61, 62, 63, 64, 65, 66, 68, 69], [0.9619, 0.9568, 0.925, 0.9801, 0.9766, 0.9621, 0.9893, 0.9861, 0.9791, 0.9936, 0.992, 0.9891, 0.8256, 0.8631, 0.9332, 0.946, 0.9583, 0.9647, 0.9742, 0.9864, 0.8997, 0.8971, 0.9105, 0.9402, 0.9565, 0.9524, 0.962, 0.9732, 0.9709, 0.9799, 0.9854, 0.9885, 0.9791, 0.9917, 0.994, 0.9943, 0.7992, 0.704, 0.7192, 0.4577, 0.8564, 0.9956, 0.9957, 0.9951, 0.9966, 0.9979, 0.9981, 0.9972, 0.9988, 0.9994, 0.9961, 0.9977, 0.9982, 0.9929, 0.9935, 0.9935, 0.8939, 0.9181, 0.9408, 0.9855, 0.9771, 0.9877, 0.7162, 0.766, 0.2204, 0.1027, 0.2937, 0.06394, 0.01616]): _vg.add([_i], _w, 'REPLACE')
_vg = ob_roundcube.vertex_groups.new(name='Shoulder.L')
for _i, _w in zip([12, 36, 37, 38, 39, 62, 63, 64, 65, 66, 67, 68, 69, 70, 73, 74], [0.006446, 0.01644, 0.04476, 0.04911, 0.08555, 0.09884, 0.05441, 0.1537, 0.1948, 0.1157, 0.8994, 0.178, 0.7554, 0.8731, 0.0002321, 0.02888]): _vg.add([_i], _w, 'REPLACE')
_vg = ob_roundcube.vertex_groups.new(name='UpperArm.L')
for _i, _w in zip([65, 67, 69, 70, 71, 72, 73, 74, 75, 76, 77, 78, 79, 80, 114], [0.02336, 0.002012, 0.06711, 0.05679, 0.9294, 0.09255, 0.9139, 0.2074, 0.9794, 0.979, 0.03518, 0.9554, 0.04924, 0.979, 0.06209]): _vg.add([_i], _w, 'REPLACE')
_vg = ob_roundcube.vertex_groups.new(name='LowerArm.L')
for _i, _w in zip([78, 113, 114, 115, 116, 117, 118, 123, 143, 145], [0.03483, 0.9873, 0.9379, 0.9781, 0.9767, 0.1296, 0.9788, 0.03025, 0.02277, 1.002]): _vg.add([_i], _w, 'REPLACE')
_vg = ob_roundcube.vertex_groups.new(name='Hand.L')
for _i, _w in zip([117, 119, 120, 121, 122, 123, 124, 125, 126, 127, 128, 129, 130, 131, 132, 133, 134, 135, 136, 137, 138, 139, 140, 141, 142, 143, 144, 146, 147, 148, 149, 150, 151, 152, 153, 154, 155, 156, 157, 158, 159, 160, 161, 162, 163, 164, 165, 166, 167, 168, 169, 170, 171, 172], [0.8705, 0.9857, 1.006, 1.007, 1.015, 0.9599, 1.01, 1.01, 1.004, 1.003, 1.003, 1.004, 0.9992, 0.9994, 1.022, 1.012, 0.9894, 0.9975, 1.0, 0.9971, 1.003, 0.9982, 1.002, 0.9922, 1.011, 0.9636, 1.009, 1.027, 1.023, 1.026, 0.9992, 0.9992, 0.9991, 0.9992, 0.9992, 0.9992, 1.003, 1.003, 1.003, 1.003, 1.003, 1.003, 1.002, 1.002, 1.002, 1.002, 1.002, 1.002, 1.009, 1.009, 1.009, 1.009, 1.009, 1.009]): _vg.add([_i], _w, 'REPLACE')
_vg = ob_roundcube.vertex_groups.new(name='Shoulder.R')
for _i, _w in zip([12, 13, 36, 37, 39, 64, 65, 69, 74], [0.03652, 0.007291, 0.02834, 0.08102, 0.1667, 0.07281, 0.435, 0.0548, 0.03525]): _vg.add([_i], _w, 'REPLACE')
_vg = ob_roundcube.vertex_groups.new(name='UpperArm.R')
_vg = ob_roundcube.vertex_groups.new(name='LowerArm.R')
_vg = ob_roundcube.vertex_groups.new(name='Hand.R')
_vg = ob_roundcube.vertex_groups.new(name='Thigh.L')
for _i, _w in zip([77, 79, 81, 83, 84, 85, 86, 87, 88, 89, 90, 91, 92, 93, 94, 95, 96], [0.06861, 0.1252, 0.07615, 0.7698, 0.8312, 0.3543, 0.1236, 0.9555, 0.9755, 0.9814, 0.962, 0.9997, 0.9975, 0.9811, 0.9593, 0.5348, 0.354]): _vg.add([_i], _w, 'REPLACE')
_vg = ob_roundcube.vertex_groups.new(name='Leg.L')
for _i, _w in zip([94, 97, 98, 99, 100, 101, 102, 103, 104, 105, 106, 112], [0.03107, 0.9826, 0.9871, 0.9912, 0.9901, 0.9231, 0.1513, 0.9462, 0.9647, 0.469, 0.2057, 0.04007]): _vg.add([_i], _w, 'REPLACE')
_vg = ob_roundcube.vertex_groups.new(name='Foot.L')
for _i, _w in zip([101, 102, 103, 104, 105, 106, 107, 108, 109, 110, 111, 112], [0.07515, 0.8468, 0.04243, 0.004679, 0.4725, 0.1331, 0.977, 0.9671, 1.002, 1.064, 0.989, 0.9551]): _vg.add([_i], _w, 'REPLACE')
_vg = ob_roundcube.vertex_groups.new(name='Thigh.R')
_vg = ob_roundcube.vertex_groups.new(name='Leg.R')
_vg = ob_roundcube.vertex_groups.new(name='Foot.R')
_vg = ob_roundcube.vertex_groups.new(name='LegIK.L')
for _i, _w in zip([105, 106, 108], [0.05846, 0.6612, 0.03407]): _vg.add([_i], _w, 'REPLACE')
_vg = ob_roundcube.vertex_groups.new(name='LegIK.R')
_m = ob_roundcube.modifiers.new('Mirror', 'MIRROR')
_m.use_clip = True
_m = ob_roundcube.modifiers.new('Armature', 'ARMATURE')
_m.object = ob_armature
ob_armature.location = (0.0, 0.0, 0.0)
ob_armature.lineart.crease_threshold = 0.0

# ---- collection membership
col_collection.objects.link(ob_roundcube)
col_collection.objects.link(ob_armature)

# ---- scene / render settings (as saved in the file)
scene.frame_start = 1; scene.frame_end = 249; scene.frame_set(1)
scene.render.engine = 'BLENDER_EEVEE_NEXT'
scene.cycles.use_denoising = False
scene.cycles.samples = 128
scene.cycles.sampling_pattern = 'TABULATED_SOBOL'
scene.cycles.use_adaptive_sampling = False
scene.cycles.use_light_tree = False
scene.view_settings.view_transform = 'Filmic'
bpy.context.view_layer.update()

# ---- added for rendering (the .blend has no active camera and no usable light): camera, sun
cam_auto = bpy.data.cameras.new('AutoCamera')
cam_auto.lens = 50.0
cam_auto.sensor_width = 36.0
cam_auto.clip_end = 1000.0
ob_auto_camera = bpy.data.objects.new('AutoCamera', cam_auto)
scene.collection.objects.link(ob_auto_camera)
ob_auto_camera.location = (1.82485, -2.21005, 0.792741)
ob_auto_camera.rotation_euler = (1.09748, -7.21219e-08, 0.694738)
scene.camera = ob_auto_camera
light_auto_sun = bpy.data.lights.new('AutoSun', 'SUN')
light_auto_sun.energy = 3.0
light_auto_sun.angle = 0.0523599
ob_auto_sun = bpy.data.objects.new('AutoSun', light_auto_sun)
scene.collection.objects.link(ob_auto_sun)
ob_auto_sun.rotation_euler = (0.872665, 0.174533, 0.523599)
bpy.context.view_layer.update()
